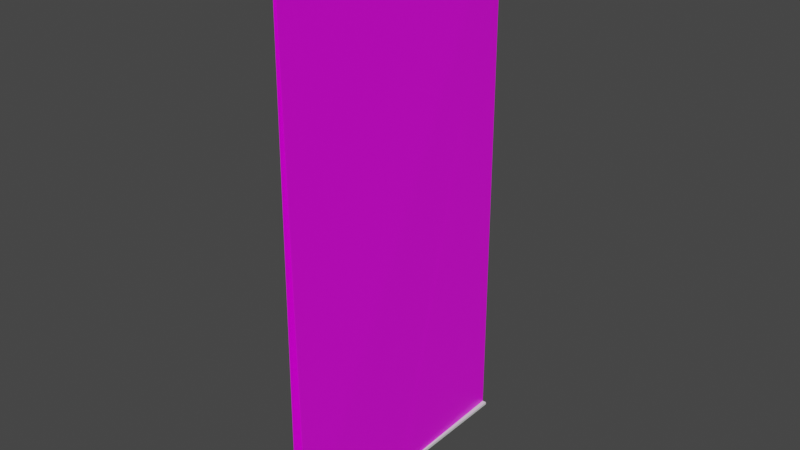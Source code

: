 # Source: HallwayEndlessFront.blend  (saved by Blender 3.3.6; exported with 4.5.12 LTS)
import bpy
from mathutils import Matrix  # noqa: F401  (used for matrix-valued properties, if any)

bpy.ops.wm.read_factory_settings(use_empty=True)
scene = bpy.context.scene
scene.name = 'Scene'

# ---- collections
col_collection = bpy.data.collections.new('Collection'); scene.collection.children.link(col_collection)

# ---- images (referenced by path relative to the original .blend; pixels are not part of the script)
import os
ASSET_DIR = os.environ.get("B2B_ASSET_DIR", "")  # directory of the original .blend (textures are referenced by path, not embedded)
HERE = os.path.dirname(os.path.abspath(__file__))  # packed textures are extracted next to this script under _unpacked/

def load_image(name, relpath, width, height, colorspace="sRGB"):
    """Load a texture the original file referenced (path relative to the .blend, or extracted next to this script)."""
    p = next((c for c in (os.path.join(HERE, relpath), os.path.join(ASSET_DIR, relpath)) if relpath and os.path.exists(c)), "")
    if p:
        img = bpy.data.images.load(p, check_existing=True)
        img.name = name
    else:  # same state as the original file: an image datablock whose file is absent (Cycles renders it pink)
        img = bpy.data.images.new(name, width, height)
        img.source = "FILE"
        img.filepath = "//" + (relpath or name)
    img.colorspace_settings.name = colorspace
    return img
img_hallwallstexture_png = load_image('HallWallsTexture.png', 'Persistance Project/Assets/GameAssets/MaterialsAndTextures/HallWallsTexture.png', 1024, 1024, 'sRGB')

# ---- materials (node trees are filled in below, after node groups)
mat_hallwayfloormaterial = bpy.data.materials.new('HallwayFloorMaterial')
mat_hallwayfloormaterial.use_transparent_shadow = False
mat_hallwaywallmaterial = bpy.data.materials.new('HallwayWallMaterial')
mat_hallwaywallmaterial.alpha_threshold = 0.0
mat_hallwaywallmaterial.use_transparent_shadow = False
mat_hallwaywallmaterial.line_color = (0.0, 0.0, 0.0, 1.0)

# ---- material node trees
mat_hallwayfloormaterial.use_nodes = True; mat_hallwayfloormaterial.node_tree.nodes.clear()
_N = mat_hallwayfloormaterial.node_tree.nodes; _L = mat_hallwayfloormaterial.node_tree.links
n0 = _N.new('ShaderNodeBsdfPrincipled'); n0.name = 'Principled BSDF'; n0.location = (10, 300)
n0.distribution = 'GGX'
n0.subsurface_method = 'BURLEY'
n0.inputs[3].default_value = 1.45
n0.inputs[27].default_value = (0.0, 0.0, 0.0, 1.0)
n0.inputs[28].default_value = 1.0
n1 = _N.new('ShaderNodeOutputMaterial'); n1.name = 'Material Output'; n1.location = (300, 300)
_L.new(n0.outputs[0], n1.inputs[0])
n1.is_active_output = True
mat_hallwaywallmaterial.use_nodes = True; mat_hallwaywallmaterial.node_tree.nodes.clear()
_N = mat_hallwaywallmaterial.node_tree.nodes; _L = mat_hallwaywallmaterial.node_tree.links
n0 = _N.new('ShaderNodeOutputMaterial'); n0.name = 'Material Output'; n0.location = (300, 300)
n1 = _N.new('ShaderNodeBsdfPrincipled'); n1.name = 'Principled BSDF'; n1.location = (10, 300)
n1.distribution = 'GGX'
n1.subsurface_method = 'BURLEY'
n1.inputs[2].default_value = 0.4
n1.inputs[3].default_value = 1.45
n1.inputs[27].default_value = (0.0, 0.0, 0.0, 1.0)
n1.inputs[28].default_value = 1.0
n2 = _N.new('ShaderNodeTexImage'); n2.name = 'Image Texture'; n2.location = (-280, 280)
n2.image = img_hallwallstexture_png
_L.new(n1.outputs[0], n0.inputs[0])
_L.new(n2.outputs[0], n1.inputs[0])
n0.is_active_output = True

# ---- world
world_world = bpy.data.worlds.new('World'); scene.world = world_world
world_world.use_nodes = True; world_world.node_tree.nodes.clear()
_N = world_world.node_tree.nodes; _L = world_world.node_tree.links
n0 = _N.new('ShaderNodeOutputWorld'); n0.name = 'World Output'; n0.location = (300, 300)
n1 = _N.new('ShaderNodeBackground'); n1.name = 'Background'; n1.location = (10, 300)
n1.inputs[0].default_value = (0.05088, 0.05088, 0.05088, 1.0)
_L.new(n1.outputs[0], n0.inputs[0])
n0.is_active_output = True
world_world.color = (0.05088, 0.05088, 0.05088)
world_world.use_sun_shadow = False
world_world.sun_shadow_jitter_overblur = 0.0

# ---- meshes
me_cube = bpy.data.meshes.new('Cube')
me_cube.from_pydata([(2.428, 61.5, 0.03835), (2.428, 61.5, -1.154), (2.428, -61.5, 0.03835), (2.428, -61.5, -1.154), (-2.428, 61.5, 0.03835), (-2.428, 61.5, -1.154), (-2.428, -61.5, 0.03835), (-2.428, -61.5, -1.154)], [], [(0, 4, 6, 2), (3, 2, 6, 7), (7, 6, 4, 5), (5, 1, 3, 7), (1, 0, 2, 3), (5, 4, 0, 1)])
_uv = me_cube.uv_layers.new(name='UVMap')
_uv.uv.foreach_set('vector', [0.625, 0.5, 0.875, 0.5, 0.875, 0.75, 0.625, 0.75, 0.375, 0.75, 0.625, 0.75, 0.625, 1.0, 0.375, 1.0, 0.375, 0.0, 0.625, 0.0, 0.625, 0.25, 0.375, 0.25, 0.125, 0.5, 0.375, 0.5, 0.375, 0.75, 0.125, 0.75, 0.375, 0.5, 0.625, 0.5, 0.625, 0.75, 0.375, 0.75, 0.375, 0.25, 0.625, 0.25, 0.625, 0.5, 0.375, 0.5])
me_cube.materials.append(mat_hallwayfloormaterial)
me_cube.use_remesh_preserve_volume = False
me_cube.use_remesh_preserve_attributes = False
me_cube.use_mirror_vertex_groups = False
me_cube.update()
me_cube_001 = bpy.data.meshes.new('Cube.001')
me_cube_001.from_pydata([(-0.766, -1.223, -1.133), (3.702, -1.223, -1.133), (-0.766, 1.223, -1.133), (3.702, 1.223, -1.133), (-0.766, -1.223, -2.067), (3.702, -1.223, -2.067), (-0.766, 1.223, -2.067), (3.702, 1.223, -2.067), (239.3, 61.5, -0.01483), (239.3, 61.5, -0.1131), (239.3, -61.5, -0.4295), (239.3, -61.5, -0.5956), (-0.2565, 61.5, -0.08307), (-0.2565, 61.5, -0.5736), (-0.2565, -61.5, -2.404), (-0.2565, -61.5, -3.021), (0.7707, 61.5, -0.5736), (0.7707, -61.5, -2.404), (0.7707, -61.5, -3.021), (0.7707, 61.5, -0.08307), (0.8311, -61.5, -2.968), (0.8311, 61.5, -0.08525), (0.8311, 61.5, -0.5635), (0.8311, -61.5, -2.467), (239.3, -61.5, 0.4296), (239.3, -61.5, 0.5956), (239.3, 61.5, 0.01486), (239.3, 61.5, 0.1131), (-0.2565, -61.5, 2.404), (-0.2565, -61.5, 3.021), (-0.2565, 61.5, 0.08306), (-0.2565, 61.5, 0.5736), (0.7707, -61.5, 3.021), (0.7707, 61.5, 0.08306), (0.7707, 61.5, 0.5736), (0.7707, -61.5, 2.404), (0.8311, 61.5, 0.5635), (0.8311, -61.5, 2.467), (0.8311, -61.5, 2.968), (0.8311, 61.5, 0.08525), (-0.2565, 1.223, -1.89), (-0.2565, 1.223, -1.272), (0.7707, 1.223, -1.272), (0.8311, 1.223, -1.336), (0.7707, 1.223, -1.89), (0.8311, 1.223, -1.837), (3.702, 1.223, -1.808), (3.702, 1.223, -1.311), (-0.2565, -1.223, -1.272), (-0.2565, -1.223, -1.89), (0.7707, -1.223, -1.89), (0.8311, -1.223, -1.837), (0.7707, -1.223, -1.272), (3.702, -1.223, -1.808), (3.702, -1.223, -1.311), (0.8311, -1.223, -1.336), (-0.589, 1.039, -2.067), (-0.589, 1.039, -1.133), (3.525, 1.039, -2.067), (3.525, 1.039, -1.133), (-0.589, -1.039, -2.067), (-0.589, -1.039, -1.133), (3.525, -1.039, -2.067), (3.525, -1.039, -1.133)], [], [(2, 6, 4, 0), (18, 17, 14, 15), (9, 8, 10, 11), (22, 21, 8, 9), (13, 12, 19, 16), (20, 23, 17, 18), (11, 10, 23, 20), (16, 19, 21, 22), (35, 28, 30, 33), (34, 33, 30, 31), (31, 30, 28, 29), (38, 25, 27, 36), (25, 24, 26, 27), (38, 37, 24, 25), (29, 28, 35, 32), (29, 32, 34, 31), (36, 39, 33, 34), (37, 35, 33, 39), (24, 37, 39, 26), (27, 26, 39, 36), (32, 35, 37, 38), (32, 38, 36, 34), (45, 46, 7, 6, 2, 3, 47, 43, 42, 41, 40, 44), (54, 1, 0, 4, 5, 53, 51, 50, 49, 48, 52, 55), (47, 3, 1, 54), (53, 5, 7, 46), (42, 19, 12, 41), (48, 14, 17, 52), (15, 14, 48, 49), (41, 12, 13, 40), (22, 9, 11, 20, 51, 53, 46, 45), (13, 16, 44, 40), (18, 15, 49, 50), (43, 21, 19, 42), (17, 23, 55, 52), (55, 23, 10, 8, 21, 43, 47, 54), (44, 16, 22, 45), (20, 18, 50, 51), (57, 56, 58, 59), (63, 62, 60, 61), (61, 60, 56, 57), (63, 59, 58, 62), (63, 1, 3, 59), (59, 3, 2, 0, 1, 63, 61, 57), (7, 5, 62, 58), (5, 4, 6, 7, 58, 56, 60, 62)])
_uv = me_cube_001.uv_layers.new(name='UVMap')
_uv.uv.foreach_set('vector', [0.5117, -0.008421, 0.5117, -0.008421, 0.4918, -0.008421, 0.4918, -0.008421, 0.003173, -0.001782, 0.003173, -0.001782, 0.003173, -0.00622, 0.003173, -0.00622, 1.0, 1.029, 1.0, 1.029, 0.003173, 1.029, 0.003173, 1.029, 1.0, -0.001521, 1.0, -0.001521, 1.0, 1.029, 1.0, 1.029, 1.0, -0.00622, 1.0, -0.00622, 1.0, -0.001782, 1.0, -0.001782, 0.003173, -0.001521, 0.003173, -0.001521, 0.003173, -0.001782, 0.003173, -0.001782, 0.003173, 1.029, 0.003173, 1.029, 0.003173, -0.001521, 0.003173, -0.001521, 1.0, -0.001782, 1.0, -0.001782, 1.0, -0.001521, 1.0, -0.001521, -1.5, 0.08593, -1.5, -0.0004431, 2.5, -0.0004431, 2.5, 0.08593, 1.0, -0.001782, 1.0, -0.001782, 1.0, -0.00622, 1.0, -0.00622, 1.0, -0.00622, 1.0, -0.00622, 0.003173, -0.00622, 0.003173, -0.00622, 0.003173, -0.001521, 0.003173, 1.029, 1.0, 1.029, 1.0, -0.001521, 0.003173, 1.029, 0.003173, 1.029, 1.0, 1.029, 1.0, 1.029, 0.003173, -0.001521, 0.003173, -0.001521, 0.003173, 1.029, 0.003173, 1.029, 0.003173, -0.00622, 0.003173, -0.00622, 0.003173, -0.001782, 0.003173, -0.001782, 0.003173, -0.00622, 0.003173, -0.001782, 1.0, -0.001782, 1.0, -0.00622, 1.0, -0.001521, 1.0, -0.001521, 1.0, -0.001782, 1.0, -0.001782, 2.983e-05, 0.1016, 2.983e-05, 0.0861, 1.0, 0.0861, 1.0, 0.1016, -3.5, 1.0, -3.5, 0.1015, 4.5, 0.1015, 4.5, 1.0, 1.0, 1.029, 1.0, 1.029, 1.0, -0.001521, 1.0, -0.001521, 0.003173, -0.001782, 0.003173, -0.001782, 0.003173, -0.001521, 0.003173, -0.001521, 0.003173, -0.001782, 0.003173, -0.001521, 1.0, -0.001521, 1.0, -0.001782, 0.5117, 0.09226, 0.5117, 0.09652, 0.5117, 0.09652, 0.5117, 0.08989, 0.5117, 0.08989, 0.5117, 0.09652, 0.5117, 0.09652, 0.5117, 0.09226, 0.5117, 0.09217, 0.5117, 0.09064, 0.5117, 0.09064, 0.5117, 0.09217, 0.4918, 0.09652, 0.4918, 0.09652, 0.4918, 0.08989, 0.4918, 0.08989, 0.4918, 0.09652, 0.4918, 0.09652, 0.4918, 0.09226, 0.4918, 0.09217, 0.4918, 0.09064, 0.4918, 0.09064, 0.4918, 0.09217, 0.4918, 0.09226, 0.5117, 0.09652, 0.5117, 0.09652, 0.4918, 0.09652, 0.4918, 0.09652, 0.4918, 0.09652, 0.4918, 0.09652, 0.5117, 0.09652, 0.5117, 0.09652, 0.5466, 0.08593, 2.5, 0.08593, 2.5, -0.0004431, 0.5466, -0.0004431, 0.4673, -0.0004431, -1.5, -0.0004431, -1.5, 0.08593, 0.4673, 0.08593, 0.003173, -0.00622, 0.003173, -0.00622, 0.4918, -0.00622, 0.4918, -0.00622, 0.5117, -0.00622, 1.0, -0.00622, 1.0, -0.00622, 0.5117, -0.00622, 1.0, -0.001521, 1.0, 1.029, 0.003173, 1.029, 0.003173, -0.001521, 0.4918, -0.001521, 0.4918, 0.01088, 0.5117, 0.01088, 0.5117, -0.001521, 1.0, -0.00622, 1.0, -0.001782, 0.5117, -0.001782, 0.5117, -0.00622, 0.003173, -0.001782, 0.003173, -0.00622, 0.4918, -0.00622, 0.4918, -0.001782, 0.5117, 0.1016, 1.0, 0.1016, 1.0, 0.0861, 0.5117, 0.0861, 2.983e-05, 0.0861, 2.983e-05, 0.1016, 0.4918, 0.1016, 0.4918, 0.0861, 0.4345, 0.1015, -3.5, 0.1015, -3.5, 1.0, 4.5, 1.0, 4.5, 0.1015, 0.5931, 0.1015, 0.5931, 0.1139, 0.4345, 0.1139, 0.5117, -0.001782, 1.0, -0.001782, 1.0, -0.001521, 0.5117, -0.001521, 0.003173, -0.001521, 0.003173, -0.001782, 0.4918, -0.001782, 0.4918, -0.001521, 0.5102, 0.09015, 0.5102, 0.09015, 0.5102, 0.09625, 0.5102, 0.09625, 0.4933, 0.09625, 0.4933, 0.09625, 0.4933, 0.09015, 0.4933, 0.09015, 0.4933, -0.007656, 0.4933, -0.007656, 0.5102, -0.007656, 0.5102, -0.007656, 0.4933, 0.09625, 0.5102, 0.09625, 0.5102, 0.09625, 0.4933, 0.09625, 0.4933, 0.09625, 0.4918, 0.09652, 0.5117, 0.09652, 0.5102, 0.09625, 0.5102, 0.09625, 0.5117, 0.09652, 0.5117, 0.08989, 0.4918, 0.08989, 0.4918, 0.09652, 0.4933, 0.09625, 0.4933, 0.09015, 0.5102, 0.09015, 0.5117, 0.09652, 0.4918, 0.09652, 0.4933, 0.09625, 0.5102, 0.09625, 0.4918, 0.09652, 0.4918, 0.08989, 0.5117, 0.08989, 0.5117, 0.09652, 0.5102, 0.09625, 0.5102, 0.09015, 0.4933, 0.09015, 0.4933, 0.09625])
me_cube_001.materials.append(mat_hallwaywallmaterial)
me_cube_001.use_remesh_preserve_volume = False
me_cube_001.use_remesh_preserve_attributes = False
me_cube_001.use_mirror_vertex_groups = False
me_cube_001.update()

# ---- objects
ob_floor = bpy.data.objects.new('Floor', me_cube)
ob_walls = bpy.data.objects.new('walls', me_cube_001)

# ---- transforms, parenting, visibility, modifiers, constraints
ob_floor.location = (0.0, 0.0, 0.0)
ob_floor.lock_rotations_4d = False
ob_floor.empty_display_type = 'ARROWS'
ob_floor.lineart.crease_threshold = 0.0
ob_walls.location = (0.0, 0.0, 0.0)
ob_walls.rotation_euler = (-0.0, -1.571, 0.0)
ob_walls.lock_rotations_4d = False
ob_walls.empty_display_type = 'ARROWS'
ob_walls.lineart.crease_threshold = 0.0

# ---- collection membership
col_collection.objects.link(ob_floor)
col_collection.objects.link(ob_walls)

# ---- scene / render settings (as saved in the file)
scene.frame_start = 1; scene.frame_end = 250; scene.frame_set(1)
scene.render.engine = 'BLENDER_EEVEE_NEXT'
scene.cycles.use_denoising = False
scene.cycles.samples = 128
scene.cycles.sampling_pattern = 'TABULATED_SOBOL'
scene.cycles.use_adaptive_sampling = False
scene.cycles.use_light_tree = False
scene.view_settings.view_transform = 'Filmic'
bpy.context.view_layer.update()

# ---- added for rendering (the .blend has no active camera and no usable light): camera, sun
cam_auto = bpy.data.cameras.new('AutoCamera')
cam_auto.lens = 50.0
cam_auto.sensor_width = 36.0
cam_auto.clip_end = 4386.22
ob_auto_camera = bpy.data.objects.new('AutoCamera', cam_auto)
scene.collection.objects.link(ob_auto_camera)
ob_auto_camera.location = (249.928, -299.914, 318.998)
ob_auto_camera.rotation_euler = (1.09748, -7.21219e-08, 0.694738)
scene.camera = ob_auto_camera
light_auto_sun = bpy.data.lights.new('AutoSun', 'SUN')
light_auto_sun.energy = 3.0
light_auto_sun.angle = 0.0523599
ob_auto_sun = bpy.data.objects.new('AutoSun', light_auto_sun)
scene.collection.objects.link(ob_auto_sun)
ob_auto_sun.rotation_euler = (0.872665, 0.174533, 0.523599)
bpy.context.view_layer.update()
